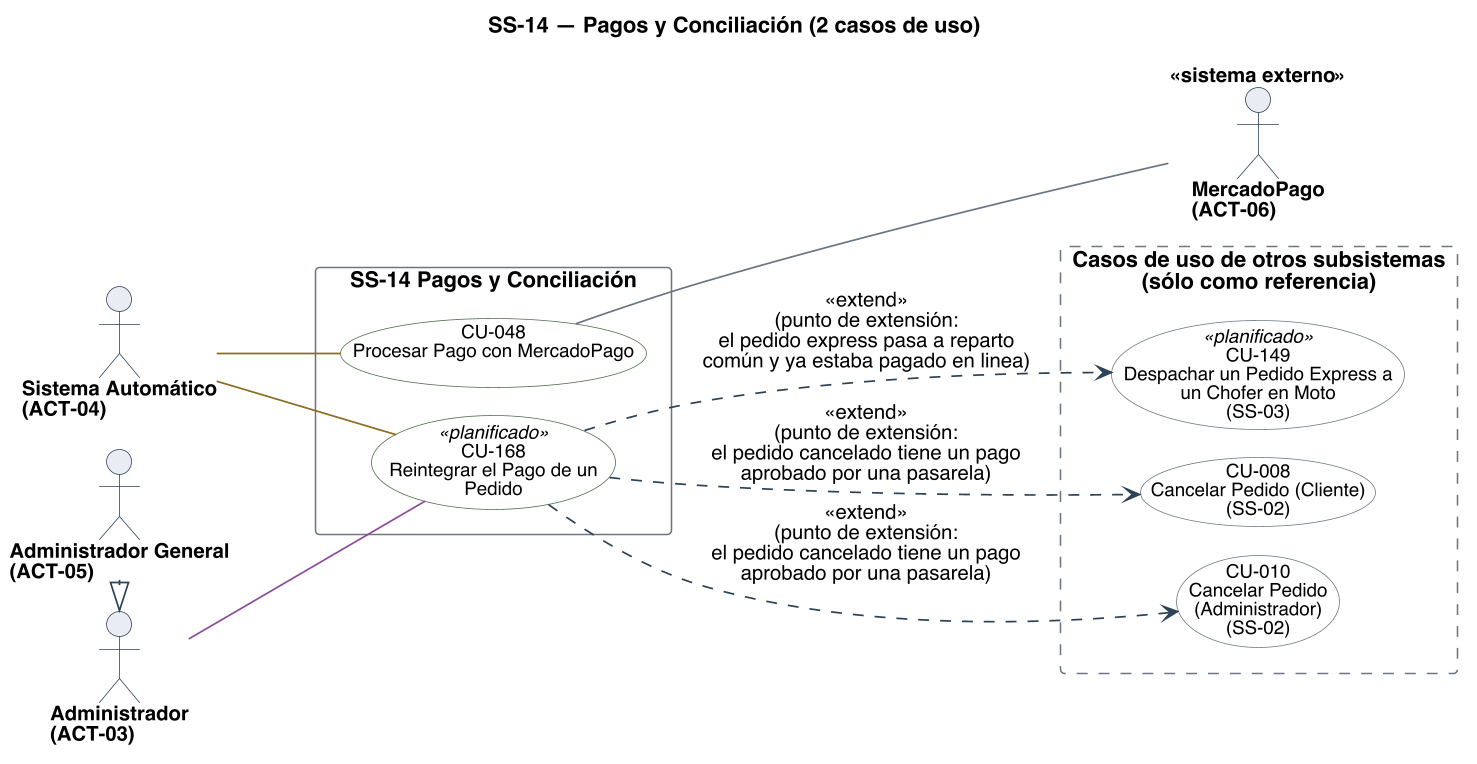

The diagram above was rendered by PlantUML. Its source (embedded in the PNG):
@startuml
title SS-14 — Pagos y Conciliación (2 casos de uso)
left to right direction
skinparam backgroundColor #FFFFFF
skinparam shadowing false
skinparam defaultFontName Helvetica
skinparam defaultFontSize 13
skinparam dpi 150
skinparam ArrowColor #2C4257
skinparam ArrowThickness 1.1
skinparam actor {
  BorderColor #2C4257
  BackgroundColor #E8EDF2
  FontSize 13
  FontStyle bold
}
skinparam usecase {
  BorderColor #2C4257
  BackgroundColor #FFFFFF
  FontSize 12
}
skinparam rectangle {
  BorderColor #6B7683
  FontSize 14
  FontStyle bold
}

skinparam nodesep 18
skinparam ranksep 70
skinparam usecase {
  BorderColor<<planificado>> #9C4436
  BackgroundColor<<planificado>> #F6E4E1
  BorderColor<<factorizado>> #6B7683
  BackgroundColor<<factorizado>> #F2F4F6
}

actor "Administrador\n(ACT-03)" as A03
actor "Sistema Automático\n(ACT-04)" as A04
actor "Administrador General\n(ACT-05)" as A05
actor "MercadoPago\n(ACT-06)" as A06 <<sistema externo>>

rectangle "SS-14 Pagos y Conciliación" {
  usecase "CU-048\nProcesar Pago con MercadoPago" as U048 #back:FFFFFF;line:4E6B4A
  usecase "CU-168\nReintegrar el Pago de un\nPedido" as U168 <<planificado>> #back:FFFFFF;line:4E6B4A
}

rectangle "Casos de uso de otros subsistemas\n(sólo como referencia)" as OTROS #back:FFFFFF;line:6B7683;line.dashed {
  usecase "CU-008\nCancelar Pedido (Cliente)\n(SS-02)" as U008 #back:FFFFFF;line:6B7683
  usecase "CU-010\nCancelar Pedido\n(Administrador)\n(SS-02)" as U010 #back:FFFFFF;line:6B7683
  usecase "CU-149\nDespachar un Pedido Express a\nun Chofer en Moto\n(SS-03)" as U149 <<planificado>> #back:FFFFFF;line:6B7683
}

A03 -[#8C4A9E]- U168
A04 -[#8A6D1F]- U048
A04 -[#8A6D1F]- U168
U048 -[#6B7683]- A06
A05 -right-|> A03

' <<extend>>: comportamiento opcional. La flecha va de la extension al caso base.
U168 ..> U008 : <<extend>>\n(punto de extensión:\nel pedido cancelado tiene un pago\naprobado por una pasarela)
U168 ..> U010 : <<extend>>\n(punto de extensión:\nel pedido cancelado tiene un pago\naprobado por una pasarela)
U168 ..> U149 : <<extend>>\n(punto de extensión:\nel pedido express pasa a reparto\ncomún y ya estaba pagado en linea)

@enduml